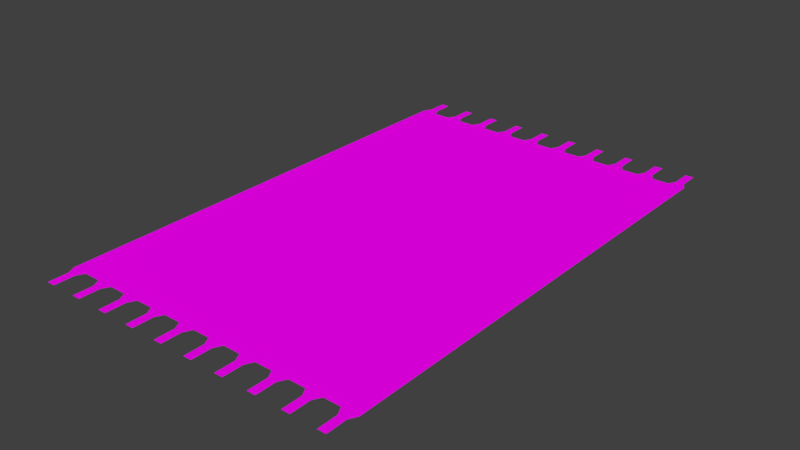 # Source: carpet.blend  (saved by Blender 2.77.0; exported with 4.5.12 LTS)
import bpy
from mathutils import Matrix  # noqa: F401  (used for matrix-valued properties, if any)

bpy.ops.wm.read_factory_settings(use_empty=True)
scene = bpy.context.scene
scene.name = 'Scene'

# ---- collections
col_collection_1 = bpy.data.collections.new('Collection 1'); scene.collection.children.link(col_collection_1)

# ---- images (referenced by path relative to the original .blend; pixels are not part of the script)
import os
ASSET_DIR = os.environ.get("B2B_ASSET_DIR", "")  # directory of the original .blend (textures are referenced by path, not embedded)
HERE = os.path.dirname(os.path.abspath(__file__))  # packed textures are extracted next to this script under _unpacked/

def load_image(name, relpath, width, height, colorspace="sRGB"):
    """Load a texture the original file referenced (path relative to the .blend, or extracted next to this script)."""
    p = next((c for c in (os.path.join(HERE, relpath), os.path.join(ASSET_DIR, relpath)) if relpath and os.path.exists(c)), "")
    if p:
        img = bpy.data.images.load(p, check_existing=True)
        img.name = name
    else:  # same state as the original file: an image datablock whose file is absent (Cycles renders it pink)
        img = bpy.data.images.new(name, width, height)
        img.source = "FILE"
        img.filepath = "//" + (relpath or name)
    img.colorspace_settings.name = colorspace
    return img
img_colorpalette_jpg_001 = load_image('colorPalette.jpg.001', 'colorPalette.jpg', 1024, 1024, 'sRGB')

# ---- materials (node trees are filled in below, after node groups)
mat_material = bpy.data.materials.new('Material')
mat_material.alpha_threshold = 0.0
mat_material.roughness = 0.5
mat_material.line_color = (0.0, 0.0, 0.0, 1.0)

# ---- material node trees
mat_material.use_nodes = True; mat_material.node_tree.nodes.clear()
_N = mat_material.node_tree.nodes; _L = mat_material.node_tree.links
n0 = _N.new('ShaderNodeOutputMaterial'); n0.name = 'Material Output'; n0.location = (300, 300)
n1 = _N.new('ShaderNodeBsdfDiffuse'); n1.name = 'Diffuse BSDF'; n1.location = (10, 300)
n2 = _N.new('ShaderNodeTexCoord'); n2.name = 'Texture Coordinate'; n2.location = (-183, 230)
n3 = _N.new('ShaderNodeTexImage'); n3.name = 'Image Texture'; n3.location = (228, 132)
n3.width = 140
n3.image = img_colorpalette_jpg_001
_L.new(n1.outputs[0], n0.inputs[0])
_L.new(n2.outputs[2], n3.inputs[0])
_L.new(n3.outputs[0], n1.inputs[0])
n0.is_active_output = True

# ---- world
world_world = bpy.data.worlds.new('World'); scene.world = world_world
world_world.color = (0.05088, 0.05088, 0.05088)
world_world.use_sun_shadow = False
world_world.sun_shadow_jitter_overblur = 0.0
world_world.cycles.sampling_method = 'MANUAL'

# ---- meshes
me_cube = bpy.data.meshes.new('Cube')
me_cube.from_pydata([(3.036, -4.45, 0.0), (-3.036, -4.45, 0.0), (-2.716, -4.45, 0.0), (-2.397, -4.45, 0.0), (-2.077, -4.45, 0.0), (-1.758, -4.45, 0.0), (-1.438, -4.45, 0.0), (-1.118, -4.45, 0.0), (-0.7989, -4.45, 0.0), (-0.4793, -4.45, 0.0), (-0.1598, -4.45, 0.0), (0.1598, -4.45, 0.0), (0.4793, -4.45, 0.0), (0.7989, -4.45, 0.0), (1.118, -4.45, 0.0), (1.438, -4.45, 0.0), (1.758, -4.45, 0.0), (2.077, -4.45, 0.0), (2.397, -4.45, 0.0), (2.716, -4.45, 0.0), (2.956, -4.6, 0.0), (-2.956, -4.6, 0.0), (-2.796, -4.6, 0.0), (-2.317, -4.6, 0.0), (-2.157, -4.6, 0.0), (-1.678, -4.6, 0.0), (-1.518, -4.6, 0.0), (-1.039, -4.6, 0.0), (-0.8788, -4.6, 0.0), (-0.3994, -4.6, 0.0), (-0.2397, -4.6, 0.0), (0.2397, -4.6, 0.0), (0.3994, -4.6, 0.0), (0.8788, -4.6, 0.0), (1.039, -4.6, 0.0), (1.518, -4.6, 0.0), (1.678, -4.6, 0.0), (2.157, -4.6, 0.0), (2.317, -4.6, 0.0), (2.796, -4.6, 0.0), (2.956, -4.986, 0.0), (-2.956, -4.986, 0.0), (-2.796, -4.986, 0.0), (-2.317, -4.986, 0.0), (-2.157, -4.986, 0.0), (-1.678, -4.986, 0.0), (-1.518, -4.986, 0.0), (-1.039, -4.986, 0.0), (-0.8788, -4.986, 0.0), (-0.3994, -4.986, 0.0), (-0.2397, -4.986, 0.0), (0.2397, -4.986, 0.0), (0.3994, -4.986, 0.0), (0.8788, -4.986, 0.0), (1.039, -4.986, 0.0), (1.518, -4.986, 0.0), (1.678, -4.986, 0.0), (2.157, -4.986, 0.0), (2.317, -4.986, 0.0), (2.796, -4.986, 0.0), (3.036, 0.0, 0.0), (-3.036, 0.0, 0.0), (-2.716, 0.0, 0.0), (-2.397, 0.0, 0.0), (-2.077, 0.0, 0.0), (-1.758, 0.0, 0.0), (-1.438, 0.0, 0.0), (-1.118, 0.0, 0.0), (-0.7989, 0.0, 0.0), (-0.4793, 0.0, 0.0), (-0.1598, 0.0, 0.0), (0.1598, 0.0, 0.0), (0.4793, 0.0, 0.0), (0.7989, 0.0, 0.0), (1.118, 0.0, 0.0), (1.438, 0.0, 0.0), (1.758, 0.0, 0.0), (2.077, 0.0, 0.0), (2.397, 0.0, 0.0), (2.716, 0.0, 0.0), (-3.036, -2.225, 0.0), (3.036, -2.225, 0.0), (-2.716, -2.225, 0.0), (-2.397, -2.225, 0.0), (-2.077, -2.225, 0.0), (-1.758, -2.225, 0.0), (-1.438, -2.225, 0.0), (-1.118, -2.225, 0.0), (-0.7989, -2.225, 0.0), (-0.4793, -2.225, 0.0), (-0.1598, -2.225, 0.0), (0.1598, -2.225, 0.0), (0.4793, -2.225, 0.0), (0.7989, -2.225, 0.0), (1.118, -2.225, 0.0), (1.438, -2.225, 0.0), (1.758, -2.225, 0.0), (2.077, -2.225, 0.0), (2.397, -2.225, 0.0), (2.716, -2.225, 0.0), (-2.077, -1.217, 0.0), (1.265, -1.206, 0.0), (1.438, -1.205, 0.0), (-2.541, -1.219, 0.0), (-0.1598, -1.211, 0.0), (-0.6535, -1.213, 0.0), (-1.758, -1.216, 0.0), (0.9451, -1.207, 0.0), (2.569, -1.202, 0.0), (1.758, -1.204, 0.0), (-1.613, -1.216, 0.0), (0.1598, -1.21, 0.0), (-0.9732, -1.214, 0.0), (-1.438, -1.215, 0.0), (0.6528, -1.208, 0.0), (3.036, -1.2, 0.0), (2.25, -1.203, 0.0), (2.077, -1.203, 0.0), (2.889, -1.201, 0.0), (0.4793, -1.209, 0.0), (-1.293, -1.215, 0.0), (-1.118, -1.214, 0.0), (0.3334, -1.209, 0.0), (-2.716, -1.219, 0.0), (1.93, -1.204, 0.0), (2.397, -1.202, 0.0), (-1.902, -1.217, 0.0), (0.7989, -1.208, 0.0), (-2.222, -1.218, 0.0), (-0.7989, -1.213, 0.0), (-3.036, -1.221, 0.0), (-2.397, -1.218, 0.0), (1.611, -1.205, 0.0), (-0.01404, -1.21, 0.0), (2.716, -1.201, 0.0), (1.118, -1.207, 0.0), (-2.861, -1.22, 0.0), (-0.4793, -1.212, 0.0), (-0.3054, -1.211, 0.0), (-1.315, -3.594, 0.0), (2.913, -3.595, 0.0), (-3.036, -3.594, 0.0), (-1.118, -3.594, 0.0), (0.4793, -3.595, 0.0), (-2.716, -3.594, 0.0), (2.2, -3.595, 0.0), (2.077, -3.595, 0.0), (0.676, -3.595, 0.0), (-0.9218, -3.595, 0.0), (-1.635, -3.594, 0.0), (2.397, -3.595, 0.0), (-0.7989, -3.595, 0.0), (0.7989, -3.595, 0.0), (-2.397, -3.594, 0.0), (2.52, -3.595, 0.0), (0.9955, -3.595, 0.0), (2.716, -3.595, 0.0), (-2.52, -3.594, 0.0), (-0.6022, -3.595, 0.0), (-0.4793, -3.595, 0.0), (1.118, -3.595, 0.0), (-2.077, -3.594, 0.0), (1.241, -3.595, 0.0), (-0.3564, -3.595, 0.0), (-2.839, -3.594, 0.0), (-0.1598, -3.595, 0.0), (1.438, -3.595, 0.0), (-1.758, -3.594, 0.0), (1.635, -3.595, 0.0), (-0.03687, -3.595, 0.0), (-2.2, -3.594, 0.0), (-1.88, -3.594, 0.0), (1.758, -3.595, 0.0), (-1.438, -3.594, 0.0), (0.1598, -3.595, 0.0), (3.036, -3.595, 0.0), (1.88, -3.595, 0.0), (0.2827, -3.595, 0.0), (2.077, -2.828, 0.0), (0.566, -2.828, 0.0), (0.4793, -2.828, 0.0), (-1.118, -2.828, 0.0), (1.525, -2.828, 0.0), (-0.2464, -2.828, 0.0), (-2.716, -2.828, 0.0), (-0.7123, -2.828, 0.0), (2.397, -2.828, 0.0), (-1.032, -2.828, 0.0), (0.7989, -2.828, 0.0), (-0.7989, -2.828, 0.0), (-2.397, -2.828, 0.0), (-2.949, -2.828, 0.0), (0.07314, -2.828, 0.0), (2.63, -2.828, 0.0), (2.716, -2.828, 0.0), (-1.525, -2.828, 0.0), (1.118, -2.828, 0.0), (-0.4793, -2.828, 0.0), (-1.205, -2.828, 0.0), (-2.31, -2.828, 0.0), (-2.077, -2.828, 0.0), (0.8855, -2.828, 0.0), (1.438, -2.828, 0.0), (2.31, -2.828, 0.0), (-0.1598, -2.828, 0.0), (2.803, -2.828, 0.0), (-1.758, -2.828, 0.0), (1.99, -2.828, 0.0), (-1.99, -2.828, 0.0), (1.758, -2.828, 0.0), (0.1598, -2.828, 0.0), (-3.036, -2.828, 0.0), (-1.438, -2.828, 0.0), (0.3927, -2.828, 0.0), (3.036, -2.828, 0.0), (1.351, -2.828, 0.0), (-2.63, -2.828, 0.0), (-1.118, -2.928, 0.0), (0.7989, -3.631, 0.0), (-2.716, -2.342, 0.0), (-1.39, -2.828, 0.0), (-0.3036, -3.227, 0.0), (-0.4793, -3.162, 0.0), (-0.6746, -3.091, 0.0), (2.125, -4.117, 0.0), (-1.012, -2.967, 0.0), (-2.024, -2.596, 0.0), (1.118e-07, -3.338, 0.0), (2.429, -4.228, 0.0), (1.012, -3.709, 0.0), (-2.397, -2.459, 0.0), (-0.1598, -3.279, 0.0), (-1.214, -2.893, 0.0), (-2.361, -2.472, 0.0), (-2.077, -2.577, 0.0), (-0.7989, -3.045, 0.0), (1.214, -3.783, 0.0), (1.118, -3.748, 0.0), (2.397, -4.216, 0.0), (0.1598, -3.396, 0.0), (-1.758, -2.694, 0.0), (-1.518, -2.781, 0.0), (1.438, -3.865, 0.0), (2.716, -4.333, 0.0), (-2.699, -2.349, 0.0), (0.4793, -3.513, 0.0), (2.077, -4.099, 0.0), (0.3036, -3.449, 0.0), (-1.438, -2.811, 0.0), (1.687, -3.956, 0.0), (1.758, -3.982, 0.0), (1.821, -4.005, 0.0), (-1.349, -3.832, 0.0), (0.6072, -3.115, 0.0), (2.024, -2.596, 0.0), (2.077, -2.577, 0.0), (-1.438, -3.865, 0.0), (-1.118, -3.748, 0.0), (-0.1598, -3.396, 0.0), (-0.3373, -3.461, 0.0), (-0.6072, -3.56, 0.0), (0.3373, -3.214, 0.0), (1.518, -2.781, 0.0), (-0.9107, -3.672, 0.0), (-2.397, -4.216, 0.0), (2.397, -2.459, 0.0), (2.361, -2.472, 0.0), (-1.687, -3.956, 0.0), (-0.7005, -3.595, 0.0), (-0.4793, -3.513, 0.0), (0.7989, -3.045, 0.0), (2.699, -2.349, 0.0), (2.716, -2.342, 0.0), (-2.429, -4.228, 0.0), (-2.716, -4.333, 0.0), (0.9107, -3.004, 0.0), (1.438, -2.811, 0.0), (0.4793, -3.162, 0.0), (2.732, -2.336, 0.0), (-2.732, -4.339, 0.0), (-2.077, -4.099, 0.0), (0.1598, -3.279, 0.0), (-0.7989, -3.631, 0.0), (-2.125, -4.117, 0.0), (-1.821, -4.005, 0.0), (1.758, -2.694, 0.0), (1.118, -2.928, 0.0), (-1.758, -3.982, 0.0)], [], [(16, 35, 36), (5, 26, 6), (9, 30, 10), (19, 20, 0), (13, 34, 14), (3, 24, 4), (17, 38, 18), (8, 27, 28), (11, 32, 12), (1, 22, 2), (23, 44, 24), (37, 58, 38), (31, 52, 32), (25, 46, 26), (39, 40, 20), (33, 54, 34), (27, 48, 28), (21, 42, 22), (35, 56, 36), (29, 50, 30), (99, 108, 125, 98), (98, 116, 117, 97), (97, 124, 109, 96), (96, 132, 102, 95), (94, 101, 135), (93, 107, 127), (93, 114, 119, 92), (92, 122, 111, 91), (90, 133, 104), (90, 138, 137, 89), (88, 105, 129), (87, 112, 121), (86, 120, 113), (84, 128, 131, 83), (82, 136, 130, 80), (83, 103, 123, 82), (85, 110, 106), (81, 118, 134, 99), (85, 126, 100, 84), (5, 284, 280, 4), (0, 140, 156, 243), (5, 267, 287), (3, 273, 274, 2), (2, 279, 1), (4, 283, 264, 3), (6, 252, 256), (8, 263, 257, 7), (9, 158, 268, 282, 8), (9, 163, 159), (10, 169, 165), (11, 177, 174), (13, 147, 143, 12), (14, 229, 218, 13), (14, 236, 237), (16, 249, 242, 15), (16, 251, 250), (17, 224, 246), (18, 228, 238), (16, 15, 35), (5, 25, 26), (9, 29, 30), (19, 39, 20), (13, 33, 34), (3, 23, 24), (17, 37, 38), (8, 7, 27), (11, 31, 32), (1, 21, 22), (23, 43, 44), (37, 57, 58), (31, 51, 52), (25, 45, 46), (39, 59, 40), (33, 53, 54), (27, 47, 48), (21, 41, 42), (35, 55, 56), (29, 49, 50), (99, 134, 108), (98, 125, 116), (97, 117, 124), (96, 109, 132), (94, 95, 102, 101), (93, 94, 135, 107), (93, 127, 114), (92, 119, 122), (90, 91, 111, 133), (90, 104, 138), (88, 89, 137, 105), (87, 88, 129, 112), (86, 87, 121, 120), (84, 100, 128), (82, 123, 136), (83, 131, 103), (85, 86, 113, 110), (81, 115, 118), (85, 106, 126), (5, 287, 284), (0, 175, 140), (5, 6, 256, 267), (3, 264, 273), (2, 274, 279), (4, 280, 283), (6, 7, 257, 252), (8, 282, 263), (9, 159, 158), (9, 10, 165, 163), (10, 11, 174, 169), (11, 12, 143, 177), (13, 218, 147), (14, 237, 229), (14, 15, 242, 236), (16, 250, 249), (16, 17, 246, 251), (17, 18, 238, 224), (18, 19, 243, 228), (128, 100, 64, 63), (108, 134, 79, 78), (114, 127, 73, 72), (102, 132, 75), (126, 106, 65, 64), (123, 103, 62), (120, 121, 67), (137, 138, 69), (107, 135, 74), (109, 124, 76), (118, 115, 60, 79), (130, 136, 61), (112, 129, 68), (104, 133, 71, 70), (138, 104, 70, 69), (101, 102, 75), (117, 116, 77), (111, 122, 71), (131, 128, 63), (105, 137, 69), (110, 113, 66), (132, 109, 76, 75), (125, 108, 78), (103, 131, 63, 62), (113, 120, 67, 66), (100, 126, 64), (119, 114, 72), (124, 117, 77, 76), (133, 111, 71), (127, 107, 74, 73), (121, 112, 68, 67), (134, 118, 79), (136, 123, 62, 61), (116, 125, 78, 77), (122, 119, 72, 71), (135, 101, 75, 74), (129, 105, 69, 68), (106, 110, 66, 65), (150, 154, 193, 186), (149, 173, 212, 195), (158, 159, 269, 260), (153, 170, 199, 190), (174, 177, 247, 239), (146, 145, 203, 178), (162, 166, 202, 215), (140, 175, 214, 205), (148, 151, 235, 225), (141, 164, 191, 211), (165, 169, 227, 258), (172, 176, 207, 209), (155, 160, 286, 275), (171, 167, 206, 208), (139, 142, 217, 232), (144, 157, 216, 184), (154, 156, 194, 193), (166, 168, 182, 202), (147, 152, 270, 253), (159, 163, 259, 269), (170, 161, 200, 199), (167, 149, 195, 206), (151, 268, 260, 223, 235), (160, 162, 215, 286), (177, 143, 245, 247), (145, 150, 186, 203), (164, 144, 184, 191), (169, 174, 239, 227), (142, 148, 225, 217), (152, 155, 275, 270), (156, 140, 205, 194), (176, 146, 178, 207), (157, 153, 190, 216), (161, 171, 208, 200), (173, 139, 232, 220, 212), (143, 147, 245), (163, 165, 258, 259), (168, 172, 209, 182), (178, 203, 266, 255), (209, 207, 254, 285), (202, 182, 262, 276), (196, 215, 95, 94), (188, 201, 93), (180, 179, 92), (210, 213, 92, 91), (204, 192, 91, 90), (193, 194, 272, 271), (189, 185, 88), (181, 187, 87), (212, 220, 248), (190, 199, 233, 230), (211, 191, 80), (184, 216, 244, 219), (206, 195, 241, 240), (192, 210, 91), (200, 208, 226, 234), (185, 197, 89, 88), (187, 189, 88, 87), (198, 181, 87), (199, 200, 234, 233), (191, 184, 219, 80), (216, 190, 230, 244), (195, 212, 248, 241), (205, 214, 81, 278), (208, 206, 240, 226), (197, 183, 90, 89), (203, 186, 265, 266), (207, 178, 255, 254), (182, 209, 285, 262), (186, 193, 271, 265), (215, 276, 95), (201, 196, 94, 93), (179, 188, 93, 92), (213, 180, 92), (194, 205, 278, 272), (183, 204, 90), (238, 228, 154, 150), (80, 219, 82), (236, 242, 166, 162), (221, 231, 204, 183), (220, 232, 198), (240, 241, 86, 85), (233, 234, 84, 83), (239, 247, 261, 281), (231, 227, 192, 204), (235, 223, 185, 189), (217, 225, 187, 181), (250, 251, 176, 172), (229, 237, 160, 155), (219, 244, 82), (226, 240, 85, 84), (147, 218, 152), (228, 243, 156, 154), (242, 249, 168, 166), (227, 281, 210, 192), (246, 224, 145, 146), (223, 222, 197, 185), (225, 235, 189, 187), (232, 217, 181, 198), (224, 238, 150, 145), (237, 236, 162, 160), (230, 233, 83), (241, 248, 86), (222, 221, 183, 197), (251, 246, 146, 176), (218, 229, 155, 152), (243, 19, 0), (248, 220, 198, 87, 86), (234, 226, 84), (244, 230, 83, 82), (247, 245, 277, 261), (245, 147, 253, 277), (249, 250, 172, 168), (259, 258, 231, 221), (266, 265, 98), (267, 256, 173, 149), (286, 215, 196), (270, 275, 201, 188), (264, 283, 170, 153), (258, 227, 231), (263, 282, 151, 148), (260, 268, 158), (281, 261, 213, 210), (1, 279, 164, 141), (271, 272, 99), (276, 262, 95), (276, 215, 202), (284, 287, 167, 171), (252, 257, 142, 139), (274, 273, 157, 144), (281, 227, 239), (285, 254, 97, 96), (278, 81, 99), (260, 269, 222, 223), (283, 280, 161, 170), (287, 267, 149, 167), (282, 268, 151), (255, 266, 98, 97), (277, 253, 179, 180), (265, 271, 99, 98), (262, 285, 96, 95), (272, 278, 99), (279, 274, 144, 164), (269, 259, 221, 222), (257, 263, 148, 142), (261, 277, 180, 213), (254, 255, 97), (273, 264, 153, 157), (253, 270, 188, 179), (256, 252, 139, 173), (275, 286, 196, 201), (280, 284, 171, 161)])
_uv = me_cube.uv_layers.new(name='UVMap')
_uv.uv.foreach_set('vector', [0.6578, 0.3263, 0.6576, 0.3266, 0.6576, 0.3264, 0.6578, 0.3308, 0.6576, 0.3305, 0.6578, 0.3304, 0.5229, 0.194, 0.5227, 0.1937, 0.5229, 0.1936, 0.6578, 0.3251, 0.6576, 0.3248, 0.6578, 0.3247, 0.6578, 0.3275, 0.6576, 0.3272, 0.6578, 0.3271, 0.6578, 0.3317, 0.6576, 0.3314, 0.6578, 0.3312, 0.5229, 0.1907, 0.5227, 0.1904, 0.5229, 0.1903, 0.5229, 0.1944, 0.5227, 0.1947, 0.5227, 0.1945, 0.5229, 0.1932, 0.5227, 0.1929, 0.5229, 0.1928, 0.5229, 0.1973, 0.5227, 0.197, 0.5229, 0.1969, 0.5227, 0.1964, 0.5223, 0.1962, 0.5227, 0.1962, 0.6576, 0.3258, 0.6572, 0.3256, 0.6576, 0.3256, 0.6576, 0.3283, 0.6572, 0.3281, 0.6576, 0.3281, 0.5227, 0.1955, 0.5223, 0.1953, 0.5227, 0.1953, 0.5227, 0.1898, 0.5223, 0.1896, 0.5227, 0.1896, 0.6576, 0.3274, 0.6572, 0.3272, 0.6576, 0.3272, 0.5227, 0.1947, 0.5223, 0.1945, 0.5227, 0.1945, 0.6576, 0.3324, 0.6572, 0.3322, 0.6576, 0.3322, 0.5227, 0.1914, 0.5223, 0.1912, 0.5227, 0.1912, 0.5227, 0.1939, 0.5223, 0.1937, 0.5227, 0.1937, 0.525, 0.1899, 0.526, 0.1901, 0.526, 0.1903, 0.525, 0.1903, 0.525, 0.1903, 0.526, 0.1905, 0.526, 0.1907, 0.525, 0.1907, 0.525, 0.1907, 0.526, 0.1909, 0.526, 0.1911, 0.525, 0.1911, 0.525, 0.1911, 0.526, 0.1913, 0.526, 0.1915, 0.525, 0.1915, 0.525, 0.1919, 0.526, 0.1917, 0.526, 0.1919, 0.525, 0.1924, 0.526, 0.1922, 0.526, 0.1924, 0.5239, 0.2043, 0.524, 0.2043, 0.524, 0.2043, 0.5239, 0.2043, 0.4994, 0.3463, 0.4994, 0.3463, 0.4994, 0.3463, 0.4994, 0.3463, 0.4994, 0.3463, 0.4994, 0.3463, 0.4994, 0.3463, 0.4994, 0.3463, 0.4994, 0.3463, 0.4994, 0.3463, 0.4994, 0.3463, 0.5239, 0.2044, 0.524, 0.2044, 0.524, 0.2044, 0.525, 0.1948, 0.526, 0.1946, 0.526, 0.1948, 0.5017, 0.3318, 0.5027, 0.3316, 0.5026, 0.3318, 0.5017, 0.3326, 0.5026, 0.3328, 0.5026, 0.3331, 0.5017, 0.3331, 0.525, 0.1969, 0.526, 0.1971, 0.526, 0.1973, 0.525, 0.1973, 0.525, 0.1965, 0.526, 0.1967, 0.526, 0.1969, 0.525, 0.1969, 0.525, 0.1956, 0.526, 0.1955, 0.526, 0.1956, 0.5017, 0.3261, 0.5027, 0.3262, 0.5027, 0.3265, 0.5017, 0.3265, 0.5017, 0.3322, 0.5026, 0.3324, 0.5026, 0.3326, 0.5017, 0.3326, 0.6578, 0.3308, 0.6582, 0.3309, 0.6581, 0.3312, 0.6578, 0.3312, 0.5229, 0.1895, 0.5237, 0.1896, 0.5237, 0.1899, 0.523, 0.1899, 0.5229, 0.1956, 0.5233, 0.1956, 0.5233, 0.1956, 0.6578, 0.3317, 0.658, 0.3317, 0.6579, 0.3321, 0.6578, 0.3321, 0.5229, 0.1969, 0.523, 0.1969, 0.5229, 0.1973, 0.5229, 0.1961, 0.5232, 0.1961, 0.5231, 0.1965, 0.5229, 0.1965, 0.6578, 0.3304, 0.6584, 0.3303, 0.6583, 0.3304, 0.6578, 0.3296, 0.6585, 0.3297, 0.6585, 0.33, 0.6578, 0.33, 0.6578, 0.3292, 0.6586, 0.3293, 0.6586, 0.3295, 0.6586, 0.3296, 0.6578, 0.3296, 0.6578, 0.3292, 0.6586, 0.329, 0.6586, 0.3292, 0.5229, 0.1936, 0.5237, 0.1934, 0.5237, 0.1936, 0.6578, 0.3284, 0.6586, 0.3282, 0.6586, 0.3284, 0.6578, 0.3275, 0.6586, 0.3277, 0.6586, 0.328, 0.6578, 0.328, 0.5229, 0.1919, 0.5236, 0.1921, 0.5236, 0.1924, 0.5229, 0.1924, 0.5229, 0.1919, 0.5235, 0.1918, 0.5235, 0.1919, 0.6578, 0.3263, 0.6583, 0.3264, 0.6583, 0.3267, 0.6578, 0.3267, 0.5229, 0.1911, 0.5233, 0.191, 0.5233, 0.1911, 0.5229, 0.1907, 0.5232, 0.1906, 0.5232, 0.1907, 0.5229, 0.1903, 0.5231, 0.1902, 0.5231, 0.1903, 0.6578, 0.3263, 0.6578, 0.3267, 0.6576, 0.3266, 0.5229, 0.1956, 0.5227, 0.1955, 0.5227, 0.1953, 0.5229, 0.194, 0.5227, 0.1939, 0.5227, 0.1937, 0.5229, 0.1899, 0.5227, 0.1898, 0.5227, 0.1896, 0.6578, 0.3275, 0.6576, 0.3274, 0.6576, 0.3272, 0.5229, 0.1965, 0.5227, 0.1964, 0.5227, 0.1962, 0.6578, 0.3259, 0.6576, 0.3258, 0.6576, 0.3256, 0.6578, 0.3296, 0.6578, 0.33, 0.6576, 0.3299, 0.5229, 0.1932, 0.5227, 0.1931, 0.5227, 0.1929, 0.5229, 0.1973, 0.5227, 0.1972, 0.5227, 0.197, 0.5227, 0.1964, 0.5223, 0.1964, 0.5223, 0.1962, 0.6576, 0.3258, 0.6572, 0.3258, 0.6572, 0.3256, 0.6576, 0.3283, 0.6572, 0.3283, 0.6572, 0.3281, 0.6576, 0.3307, 0.6572, 0.3307, 0.6572, 0.3305, 0.6576, 0.325, 0.6572, 0.325, 0.6572, 0.3248, 0.6576, 0.3274, 0.6572, 0.3274, 0.6572, 0.3272, 0.6576, 0.3299, 0.6572, 0.3299, 0.6572, 0.3297, 0.6576, 0.3324, 0.6572, 0.3324, 0.6572, 0.3322, 0.5227, 0.1914, 0.5223, 0.1914, 0.5223, 0.1912, 0.5227, 0.1939, 0.5223, 0.1939, 0.5223, 0.1937, 0.525, 0.1899, 0.526, 0.1899, 0.526, 0.1901, 0.5017, 0.3269, 0.5027, 0.3269, 0.5027, 0.3271, 0.525, 0.1907, 0.526, 0.1907, 0.526, 0.1909, 0.525, 0.1911, 0.526, 0.1911, 0.526, 0.1913, 0.525, 0.1919, 0.525, 0.1915, 0.526, 0.1915, 0.526, 0.1917, 0.525, 0.1924, 0.525, 0.1919, 0.526, 0.1919, 0.526, 0.1922, 0.5006, 0.3409, 0.5006, 0.3409, 0.5006, 0.3409, 0.4994, 0.3463, 0.4994, 0.3463, 0.4994, 0.3463, 0.5227, 0.2097, 0.5227, 0.2097, 0.5228, 0.2097, 0.5228, 0.2097, 0.4994, 0.3463, 0.4994, 0.3463, 0.4994, 0.3463, 0.5239, 0.2044, 0.5239, 0.2044, 0.524, 0.2044, 0.524, 0.2044, 0.525, 0.1948, 0.525, 0.1944, 0.526, 0.1944, 0.526, 0.1946, 0.5017, 0.3318, 0.5017, 0.3314, 0.5027, 0.3314, 0.5027, 0.3316, 0.525, 0.1961, 0.526, 0.1961, 0.526, 0.1962, 0.5017, 0.3335, 0.5026, 0.3335, 0.5026, 0.3337, 0.5017, 0.3331, 0.5026, 0.3331, 0.5026, 0.3332, 0.5017, 0.3322, 0.5017, 0.3318, 0.5026, 0.3318, 0.5026, 0.332, 0.5017, 0.3261, 0.5027, 0.3261, 0.5027, 0.3262, 0.5017, 0.3322, 0.5026, 0.3322, 0.5026, 0.3324, 0.5229, 0.1956, 0.5233, 0.1956, 0.5233, 0.1957, 0.5229, 0.1895, 0.5237, 0.1895, 0.5237, 0.1896, 0.6578, 0.3308, 0.6578, 0.3304, 0.6583, 0.3304, 0.6583, 0.3307, 0.5229, 0.1965, 0.5231, 0.1965, 0.5231, 0.1965, 0.5229, 0.1969, 0.523, 0.1969, 0.523, 0.1969, 0.5229, 0.1961, 0.5232, 0.1961, 0.5232, 0.1961, 0.6578, 0.3304, 0.6578, 0.33, 0.6585, 0.33, 0.6584, 0.3303, 0.5229, 0.1944, 0.5236, 0.1944, 0.5236, 0.1946, 0.5229, 0.194, 0.5237, 0.194, 0.5237, 0.1942, 0.6578, 0.3292, 0.6578, 0.3288, 0.6586, 0.3288, 0.6586, 0.329, 0.5229, 0.1936, 0.5229, 0.1932, 0.5237, 0.1932, 0.5237, 0.1934, 0.6578, 0.3284, 0.6578, 0.328, 0.6586, 0.328, 0.6586, 0.3282, 0.5229, 0.1924, 0.5236, 0.1924, 0.5237, 0.1925, 0.5229, 0.1919, 0.5235, 0.1919, 0.5236, 0.1921, 0.6578, 0.3271, 0.6578, 0.3267, 0.6583, 0.3267, 0.6584, 0.327, 0.5229, 0.1911, 0.5233, 0.1911, 0.5233, 0.1912, 0.6578, 0.3263, 0.6578, 0.3259, 0.6581, 0.3259, 0.6582, 0.3262, 0.5229, 0.1907, 0.5229, 0.1903, 0.5231, 0.1903, 0.5232, 0.1906, 0.5229, 0.1903, 0.5229, 0.1899, 0.523, 0.1899, 0.5231, 0.1902, 0.526, 0.1962, 0.526, 0.1961, 0.5272, 0.1961, 0.5272, 0.1965, 0.526, 0.1901, 0.526, 0.1899, 0.5272, 0.1899, 0.5272, 0.1903, 0.5228, 0.2097, 0.5228, 0.2097, 0.5228, 0.2097, 0.5228, 0.2097, 0.526, 0.1915, 0.526, 0.1913, 0.5272, 0.1915, 0.526, 0.1958, 0.526, 0.1956, 0.5272, 0.1956, 0.5272, 0.1961, 0.5026, 0.3335, 0.5026, 0.3332, 0.5038, 0.3335, 0.4994, 0.3463, 0.4994, 0.3463, 0.4995, 0.3463, 0.4994, 0.3463, 0.4994, 0.3463, 0.4995, 0.3463, 0.4994, 0.3462, 0.4994, 0.3462, 0.4995, 0.3462, 0.526, 0.1911, 0.526, 0.1909, 0.5272, 0.1911, 0.5027, 0.3262, 0.5027, 0.3261, 0.5038, 0.3261, 0.5038, 0.3265, 0.5026, 0.3339, 0.5026, 0.3337, 0.5038, 0.3339, 0.4994, 0.3463, 0.4994, 0.3463, 0.4995, 0.3463, 0.5228, 0.2097, 0.5228, 0.2097, 0.5228, 0.2097, 0.5228, 0.2097, 0.5228, 0.2097, 0.5228, 0.2097, 0.5228, 0.2097, 0.5228, 0.2097, 0.526, 0.1917, 0.526, 0.1915, 0.5272, 0.1915, 0.526, 0.1907, 0.526, 0.1905, 0.5272, 0.1907, 0.5228, 0.2097, 0.5228, 0.2097, 0.5228, 0.2097, 0.526, 0.1965, 0.526, 0.1962, 0.5272, 0.1965, 0.4994, 0.3463, 0.4994, 0.3463, 0.4995, 0.3463, 0.526, 0.1955, 0.526, 0.1952, 0.5272, 0.1952, 0.526, 0.1913, 0.526, 0.1911, 0.5272, 0.1911, 0.5272, 0.1915, 0.5027, 0.3269, 0.5027, 0.3267, 0.5038, 0.3269, 0.526, 0.1967, 0.526, 0.1965, 0.5272, 0.1965, 0.5272, 0.1969, 0.5228, 0.2098, 0.5228, 0.2098, 0.5228, 0.2097, 0.5228, 0.2098, 0.526, 0.1961, 0.526, 0.1958, 0.5272, 0.1961, 0.4994, 0.3463, 0.4994, 0.3462, 0.4995, 0.3463, 0.526, 0.1909, 0.526, 0.1907, 0.5272, 0.1907, 0.5272, 0.1911, 0.5228, 0.2097, 0.5228, 0.2097, 0.5228, 0.2097, 0.4994, 0.3462, 0.4994, 0.3462, 0.4995, 0.3462, 0.4995, 0.3462, 0.5228, 0.2097, 0.5228, 0.2097, 0.5228, 0.2097, 0.5228, 0.2097, 0.526, 0.1899, 0.526, 0.1897, 0.5272, 0.1899, 0.526, 0.1971, 0.526, 0.1969, 0.5272, 0.1969, 0.5272, 0.1973, 0.5027, 0.3271, 0.5027, 0.3269, 0.5038, 0.3269, 0.5038, 0.3273, 0.5228, 0.2097, 0.5228, 0.2097, 0.5228, 0.2097, 0.5228, 0.2097, 0.526, 0.1919, 0.526, 0.1917, 0.5272, 0.1915, 0.5272, 0.1919, 0.4994, 0.3463, 0.4994, 0.3463, 0.4995, 0.3463, 0.4995, 0.3463, 0.526, 0.1956, 0.526, 0.1955, 0.5272, 0.1952, 0.5272, 0.1956, 0.6586, 0.3255, 0.6586, 0.3253, 0.6593, 0.3252, 0.6593, 0.3255, 0.6586, 0.3307, 0.6586, 0.3304, 0.6593, 0.3304, 0.6593, 0.3305, 0.6586, 0.3293, 0.6586, 0.3292, 0.6587, 0.3292, 0.6586, 0.3294, 0.5237, 0.1965, 0.5237, 0.1962, 0.5244, 0.1964, 0.5244, 0.1965, 0.5237, 0.1932, 0.5237, 0.193, 0.5238, 0.193, 0.5239, 0.1932, 0.6586, 0.3259, 0.6586, 0.3257, 0.6593, 0.3256, 0.6593, 0.3259, 0.6586, 0.327, 0.6586, 0.3267, 0.6593, 0.3267, 0.6593, 0.3268, 0.6586, 0.3248, 0.6586, 0.3247, 0.6593, 0.3247, 0.6593, 0.325, 0.6586, 0.3298, 0.6586, 0.3296, 0.6591, 0.3296, 0.6592, 0.3299, 0.5237, 0.1973, 0.5237, 0.197, 0.5244, 0.1972, 0.5244, 0.1973, 0.5237, 0.1936, 0.5237, 0.1934, 0.5239, 0.1934, 0.5239, 0.1936, 0.5237, 0.1911, 0.5237, 0.191, 0.5244, 0.1908, 0.5244, 0.1911, 0.5237, 0.1921, 0.5237, 0.1919, 0.5243, 0.1919, 0.5243, 0.1922, 0.6586, 0.331, 0.6586, 0.3308, 0.6593, 0.3308, 0.6593, 0.3311, 0.5237, 0.1951, 0.5237, 0.1948, 0.5243, 0.1948, 0.5244, 0.1949, 0.6586, 0.3321, 0.6586, 0.3318, 0.6593, 0.332, 0.6593, 0.3321, 0.5237, 0.1901, 0.5237, 0.1899, 0.5244, 0.1899, 0.5244, 0.19, 0.5237, 0.1915, 0.5237, 0.1913, 0.5244, 0.1914, 0.5244, 0.1915, 0.5237, 0.1925, 0.5237, 0.1924, 0.5242, 0.1924, 0.5242, 0.1926, 0.5237, 0.194, 0.5237, 0.1938, 0.5238, 0.1938, 0.5238, 0.194, 0.6586, 0.3314, 0.6586, 0.3312, 0.6593, 0.3312, 0.6593, 0.3315, 0.5237, 0.1956, 0.5237, 0.1955, 0.5244, 0.1953, 0.5244, 0.1956, 0.5237, 0.1944, 0.5237, 0.1943, 0.5237, 0.1942, 0.5242, 0.1942, 0.5242, 0.1944, 0.5237, 0.1919, 0.5237, 0.1918, 0.5244, 0.1916, 0.5243, 0.1919, 0.6586, 0.3282, 0.6586, 0.328, 0.6587, 0.328, 0.6587, 0.3282, 0.6586, 0.3257, 0.6586, 0.3255, 0.6593, 0.3255, 0.6593, 0.3256, 0.6586, 0.3322, 0.6586, 0.3321, 0.6593, 0.3321, 0.6593, 0.3324, 0.6586, 0.3286, 0.6586, 0.3284, 0.6588, 0.3284, 0.6589, 0.3286, 0.5237, 0.1948, 0.5237, 0.1946, 0.5243, 0.1947, 0.5243, 0.1948, 0.5237, 0.1924, 0.5237, 0.1921, 0.5243, 0.1922, 0.5242, 0.1924, 0.6586, 0.3251, 0.6586, 0.3248, 0.6593, 0.325, 0.6593, 0.3251, 0.6586, 0.3261, 0.6586, 0.3259, 0.6593, 0.3259, 0.6593, 0.326, 0.5237, 0.1966, 0.5237, 0.1965, 0.5244, 0.1965, 0.5244, 0.1968, 0.5237, 0.1961, 0.5237, 0.1958, 0.5244, 0.1959, 0.5244, 0.1961, 0.6586, 0.3304, 0.6586, 0.3303, 0.6593, 0.3301, 0.6593, 0.3304, 0.6593, 0.3304, 0.5237, 0.1928, 0.5237, 0.1925, 0.5238, 0.1928, 0.5237, 0.1938, 0.5237, 0.1936, 0.5239, 0.1936, 0.5238, 0.1938, 0.6586, 0.3265, 0.6586, 0.3263, 0.6593, 0.3263, 0.6593, 0.3266, 0.6593, 0.3259, 0.6593, 0.3256, 0.6597, 0.3255, 0.6596, 0.3259, 0.6593, 0.3263, 0.6593, 0.326, 0.6596, 0.326, 0.6595, 0.3263, 0.5244, 0.1915, 0.5244, 0.1914, 0.5245, 0.1914, 0.5244, 0.1915, 0.5244, 0.1919, 0.5244, 0.1916, 0.525, 0.1915, 0.525, 0.1919, 0.5244, 0.1924, 0.5244, 0.1922, 0.525, 0.1924, 0.6593, 0.328, 0.6593, 0.3278, 0.6599, 0.328, 0.6593, 0.3284, 0.6593, 0.3281, 0.6599, 0.328, 0.6599, 0.3284, 0.5244, 0.1936, 0.5244, 0.1933, 0.525, 0.1932, 0.525, 0.1936, 0.6593, 0.3252, 0.6593, 0.3251, 0.6598, 0.3251, 0.6598, 0.3251, 0.5244, 0.1944, 0.5244, 0.1943, 0.525, 0.1944, 0.5244, 0.1948, 0.5244, 0.1947, 0.525, 0.1948, 0.5244, 0.1952, 0.5244, 0.1952, 0.5244, 0.1952, 0.6593, 0.3317, 0.6593, 0.3315, 0.6597, 0.3316, 0.6597, 0.3317, 0.6593, 0.3325, 0.6593, 0.3324, 0.6599, 0.3325, 0.6593, 0.3321, 0.6593, 0.332, 0.6598, 0.332, 0.6598, 0.3321, 0.5244, 0.1956, 0.5244, 0.1953, 0.5245, 0.1953, 0.5246, 0.1956, 0.6593, 0.3285, 0.6593, 0.3284, 0.6599, 0.3284, 0.6593, 0.3312, 0.6593, 0.3311, 0.6596, 0.3312, 0.6596, 0.3312, 0.5244, 0.1943, 0.5244, 0.194, 0.525, 0.194, 0.525, 0.1944, 0.5244, 0.1947, 0.5244, 0.1944, 0.525, 0.1944, 0.525, 0.1948, 0.5244, 0.1949, 0.5244, 0.1948, 0.525, 0.1948, 0.5244, 0.1964, 0.5244, 0.1961, 0.5247, 0.1961, 0.5248, 0.1964, 0.5244, 0.1972, 0.5244, 0.1969, 0.5249, 0.1969, 0.525, 0.1973, 0.6593, 0.332, 0.6593, 0.3317, 0.6597, 0.3317, 0.6598, 0.332, 0.6593, 0.3305, 0.6593, 0.3304, 0.6594, 0.3304, 0.6594, 0.3305, 0.6593, 0.325, 0.6593, 0.3247, 0.6599, 0.3247, 0.6598, 0.3251, 0.6593, 0.3311, 0.6593, 0.3308, 0.6595, 0.3308, 0.6596, 0.3312, 0.5244, 0.194, 0.5244, 0.1937, 0.525, 0.1936, 0.525, 0.194, 0.5244, 0.1904, 0.5244, 0.1903, 0.5248, 0.1903, 0.5248, 0.1903, 0.5244, 0.1908, 0.5244, 0.1907, 0.5247, 0.1907, 0.5247, 0.1908, 0.5244, 0.1914, 0.5244, 0.1911, 0.5246, 0.1911, 0.5245, 0.1914, 0.5244, 0.1903, 0.5244, 0.19, 0.5249, 0.1899, 0.5248, 0.1903, 0.5244, 0.1916, 0.5244, 0.1915, 0.525, 0.1915, 0.5244, 0.1922, 0.5244, 0.1919, 0.525, 0.1919, 0.525, 0.1924, 0.6593, 0.3278, 0.6593, 0.3275, 0.6599, 0.3275, 0.6599, 0.328, 0.5244, 0.1929, 0.5244, 0.1928, 0.525, 0.1928, 0.6593, 0.3251, 0.6593, 0.325, 0.6598, 0.3251, 0.6598, 0.3251, 0.5244, 0.1937, 0.5244, 0.1936, 0.525, 0.1936, 0.5231, 0.1903, 0.5231, 0.1902, 0.5237, 0.1901, 0.5237, 0.1903, 0.525, 0.1973, 0.5249, 0.1969, 0.525, 0.1969, 0.6584, 0.327, 0.6583, 0.3267, 0.6586, 0.3267, 0.6586, 0.327, 0.524, 0.1938, 0.524, 0.1936, 0.5244, 0.1936, 0.5244, 0.1937, 0.6593, 0.3304, 0.6593, 0.3301, 0.6593, 0.3301, 0.6595, 0.3308, 0.6594, 0.3305, 0.6599, 0.3304, 0.6599, 0.3308, 0.5248, 0.1964, 0.5247, 0.1961, 0.525, 0.1961, 0.525, 0.1965, 0.5239, 0.1932, 0.5238, 0.193, 0.5241, 0.1929, 0.524, 0.1932, 0.6589, 0.3288, 0.6589, 0.3286, 0.6593, 0.3285, 0.6593, 0.3288, 0.5242, 0.1944, 0.5242, 0.1942, 0.5244, 0.1943, 0.5244, 0.1944, 0.5243, 0.1948, 0.5243, 0.1947, 0.5244, 0.1947, 0.5244, 0.1948, 0.5233, 0.1911, 0.5233, 0.191, 0.5237, 0.191, 0.5237, 0.1911, 0.6585, 0.3273, 0.6585, 0.3271, 0.6586, 0.3271, 0.6586, 0.3273, 0.5249, 0.1969, 0.5249, 0.1969, 0.525, 0.1969, 0.5247, 0.196, 0.5246, 0.1956, 0.525, 0.1956, 0.525, 0.1961, 0.6586, 0.3277, 0.6586, 0.3275, 0.6586, 0.3275, 0.5231, 0.1902, 0.523, 0.1899, 0.5237, 0.1899, 0.5237, 0.1901, 0.5234, 0.1915, 0.5233, 0.1912, 0.5237, 0.1913, 0.5237, 0.1915, 0.6589, 0.3286, 0.6589, 0.3284, 0.6593, 0.3284, 0.6593, 0.3285, 0.6581, 0.3259, 0.6581, 0.3258, 0.6586, 0.3257, 0.6586, 0.3259, 0.5242, 0.1942, 0.5241, 0.194, 0.5244, 0.194, 0.5244, 0.1943, 0.6592, 0.3299, 0.6591, 0.3296, 0.6593, 0.3296, 0.6593, 0.3299, 0.5244, 0.1949, 0.5243, 0.1948, 0.5244, 0.1948, 0.5244, 0.1949, 0.6581, 0.3258, 0.658, 0.3255, 0.6586, 0.3255, 0.6586, 0.3257, 0.5235, 0.1919, 0.5235, 0.1918, 0.5237, 0.1918, 0.5237, 0.1919, 0.5248, 0.1965, 0.5248, 0.1964, 0.525, 0.1965, 0.6594, 0.3305, 0.6594, 0.3304, 0.6599, 0.3304, 0.5241, 0.194, 0.524, 0.1938, 0.5244, 0.1937, 0.5244, 0.194, 0.5233, 0.191, 0.5232, 0.1907, 0.5237, 0.1907, 0.5237, 0.191, 0.6586, 0.3275, 0.6585, 0.3273, 0.6586, 0.3273, 0.6586, 0.3275, 0.6579, 0.3251, 0.6578, 0.3251, 0.6578, 0.3247, 0.6594, 0.3304, 0.6593, 0.3304, 0.6593, 0.3301, 0.6599, 0.33, 0.6599, 0.3304, 0.6596, 0.3312, 0.6596, 0.3312, 0.6599, 0.3312, 0.5249, 0.1969, 0.5248, 0.1965, 0.525, 0.1965, 0.525, 0.1969, 0.6587, 0.3282, 0.6587, 0.328, 0.659, 0.328, 0.659, 0.3281, 0.6587, 0.328, 0.6586, 0.3277, 0.6591, 0.3278, 0.659, 0.328, 0.5233, 0.1912, 0.5233, 0.1911, 0.5237, 0.1911, 0.5237, 0.1913, 0.6587, 0.329, 0.6588, 0.3288, 0.6589, 0.3288, 0.659, 0.329, 0.6597, 0.3255, 0.6597, 0.3255, 0.6599, 0.3255, 0.6583, 0.3307, 0.6583, 0.3304, 0.6586, 0.3304, 0.6586, 0.3307, 0.5243, 0.1919, 0.5244, 0.1916, 0.5244, 0.1919, 0.6591, 0.3275, 0.6592, 0.3274, 0.6593, 0.3274, 0.6593, 0.3275, 0.5231, 0.1965, 0.5232, 0.1961, 0.5237, 0.1962, 0.5237, 0.1965, 0.5239, 0.1936, 0.5239, 0.1934, 0.524, 0.1936, 0.6585, 0.3297, 0.6586, 0.3296, 0.6586, 0.3296, 0.6586, 0.3298, 0.5237, 0.1942, 0.5237, 0.1943, 0.5237, 0.1942, 0.6589, 0.3284, 0.659, 0.3281, 0.6593, 0.3281, 0.6593, 0.3284, 0.5229, 0.1973, 0.523, 0.1969, 0.5237, 0.197, 0.5237, 0.1973, 0.5249, 0.1899, 0.5249, 0.1899, 0.525, 0.1899, 0.5244, 0.1915, 0.5245, 0.1914, 0.525, 0.1915, 0.5244, 0.1915, 0.5244, 0.1916, 0.5244, 0.1915, 0.5233, 0.1957, 0.5233, 0.1956, 0.5237, 0.1956, 0.5237, 0.1958, 0.5235, 0.1951, 0.5235, 0.1948, 0.5237, 0.1948, 0.5237, 0.1951, 0.523, 0.1969, 0.5231, 0.1965, 0.5237, 0.1966, 0.5237, 0.1969, 0.524, 0.1932, 0.5239, 0.1934, 0.5239, 0.1932, 0.5246, 0.1911, 0.5247, 0.1908, 0.525, 0.1907, 0.525, 0.1911, 0.5249, 0.1899, 0.525, 0.1895, 0.525, 0.1899, 0.5237, 0.1942, 0.5238, 0.194, 0.5241, 0.194, 0.5242, 0.1942, 0.6581, 0.3313, 0.6581, 0.3312, 0.6586, 0.3312, 0.6586, 0.3314, 0.5233, 0.1956, 0.5233, 0.1956, 0.5237, 0.1955, 0.5237, 0.1956, 0.5236, 0.1944, 0.5237, 0.1943, 0.5237, 0.1944, 0.6596, 0.3259, 0.6597, 0.3255, 0.6599, 0.3255, 0.6599, 0.3259, 0.659, 0.328, 0.6591, 0.3278, 0.6593, 0.3278, 0.6593, 0.328, 0.5248, 0.1903, 0.5249, 0.1899, 0.525, 0.1899, 0.525, 0.1903, 0.6594, 0.3266, 0.6595, 0.3263, 0.6599, 0.3263, 0.6599, 0.3267, 0.5249, 0.1899, 0.5249, 0.1899, 0.525, 0.1899, 0.6579, 0.3321, 0.6579, 0.3321, 0.6586, 0.3321, 0.6586, 0.3322, 0.5238, 0.194, 0.5238, 0.1938, 0.524, 0.1938, 0.5241, 0.194, 0.5235, 0.1948, 0.5236, 0.1946, 0.5237, 0.1946, 0.5237, 0.1948, 0.659, 0.3281, 0.659, 0.328, 0.6593, 0.328, 0.6593, 0.3281, 0.6596, 0.326, 0.6596, 0.3259, 0.6599, 0.3259, 0.5231, 0.1965, 0.5231, 0.1965, 0.5237, 0.1965, 0.5237, 0.1966, 0.6591, 0.3278, 0.6591, 0.3275, 0.6593, 0.3275, 0.6593, 0.3278, 0.5234, 0.1952, 0.5235, 0.1951, 0.5237, 0.1951, 0.5237, 0.1952, 0.5243, 0.1922, 0.5243, 0.1919, 0.5244, 0.1919, 0.5244, 0.1922, 0.5232, 0.1961, 0.5233, 0.1957, 0.5237, 0.1958, 0.5237, 0.1961])
me_cube.materials.append(mat_material)
me_cube.use_remesh_preserve_volume = False
me_cube.use_remesh_preserve_attributes = False
me_cube.use_mirror_vertex_groups = False
me_cube.update()

# ---- objects
ob_cube = bpy.data.objects.new('Cube', me_cube)

# ---- transforms, parenting, visibility, modifiers, constraints
ob_cube.location = (0.0, 0.0, 0.0)
ob_cube.lock_rotations_4d = False
ob_cube.empty_display_type = 'ARROWS'
ob_cube.lineart.crease_threshold = 0.0
_m = ob_cube.modifiers.new('Mirror', 'MIRROR')
_m.use_axis = (False, True, False)

# ---- collection membership
col_collection_1.objects.link(ob_cube)

# ---- scene / render settings (as saved in the file)
scene.frame_start = 1; scene.frame_end = 250; scene.frame_set(1)
scene.render.engine = 'CYCLES'
scene.render.resolution_percentage = 50
scene.render.dither_intensity = 0.0
scene.cycles.use_denoising = False
scene.cycles.samples = 128
scene.cycles.sampling_pattern = 'TABULATED_SOBOL'
scene.cycles.light_sampling_threshold = 0.0
scene.cycles.use_adaptive_sampling = False
scene.cycles.use_light_tree = False
scene.cycles.blur_glossy = 0.0
scene.cycles.sample_clamp_indirect = 0.0
scene.view_settings.view_transform = 'Standard'
bpy.context.view_layer.update()

# ---- added for rendering (the .blend has no active camera and no usable light): camera, sun
cam_auto = bpy.data.cameras.new('AutoCamera')
cam_auto.lens = 50.0
cam_auto.sensor_width = 36.0
cam_auto.clip_end = 1000.0
ob_auto_camera = bpy.data.objects.new('AutoCamera', cam_auto)
scene.collection.objects.link(ob_auto_camera)
ob_auto_camera.location = (10.8024, -12.9629, 8.64195)
ob_auto_camera.rotation_euler = (1.09748, -7.21219e-08, 0.694738)
scene.camera = ob_auto_camera
light_auto_sun = bpy.data.lights.new('AutoSun', 'SUN')
light_auto_sun.energy = 3.0
light_auto_sun.angle = 0.0523599
ob_auto_sun = bpy.data.objects.new('AutoSun', light_auto_sun)
scene.collection.objects.link(ob_auto_sun)
ob_auto_sun.rotation_euler = (0.872665, 0.174533, 0.523599)
bpy.context.view_layer.update()
